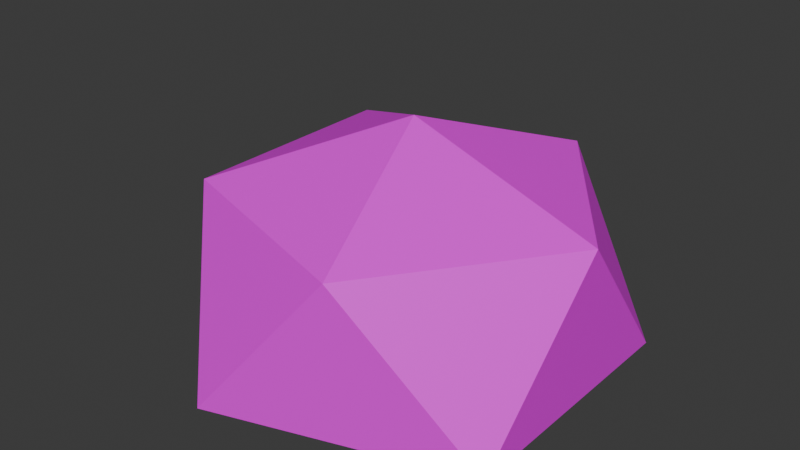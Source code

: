 # Source: Rock.blend  (saved by Blender 5.1.29; exported with 4.5.12 LTS)
import bpy
from mathutils import Matrix  # noqa: F401  (used for matrix-valued properties, if any)

bpy.ops.wm.read_factory_settings(use_empty=True)
scene = bpy.context.scene
scene.name = 'Scene'

# ---- collections
col_collection = bpy.data.collections.new('Collection'); scene.collection.children.link(col_collection)

# ---- images (referenced by path relative to the original .blend; pixels are not part of the script)
import os
ASSET_DIR = os.environ.get("B2B_ASSET_DIR", "")  # directory of the original .blend (textures are referenced by path, not embedded)
HERE = os.path.dirname(os.path.abspath(__file__))  # packed textures are extracted next to this script under _unpacked/

def load_image(name, relpath, width, height, colorspace="sRGB"):
    """Load a texture the original file referenced (path relative to the .blend, or extracted next to this script)."""
    p = next((c for c in (os.path.join(HERE, relpath), os.path.join(ASSET_DIR, relpath)) if relpath and os.path.exists(c)), "")
    if p:
        img = bpy.data.images.load(p, check_existing=True)
        img.name = name
    else:  # same state as the original file: an image datablock whose file is absent (Cycles renders it pink)
        img = bpy.data.images.new(name, width, height)
        img.source = "FILE"
        img.filepath = "//" + (relpath or name)
    img.colorspace_settings.name = colorspace
    return img
img_rock_001 = load_image('Rock.001', 'Textures/Rock.png', 1024, 1024, 'sRGB')

# ---- materials (node trees are filled in below, after node groups)
mat_icosphere_material = bpy.data.materials.new('Icosphere Material')

# ---- material node trees
mat_icosphere_material.use_nodes = True; mat_icosphere_material.node_tree.nodes.clear()
_N = mat_icosphere_material.node_tree.nodes; _L = mat_icosphere_material.node_tree.links
n0 = _N.new('ShaderNodeBsdfPrincipled'); n0.name = 'Principled BSDF'; n0.location = (-200, 100)
n1 = _N.new('ShaderNodeOutputMaterial'); n1.name = 'Material Output'; n1.location = (200, 100)
n2 = _N.new('ShaderNodeTexImage'); n2.name = 'Image Texture'; n2.location = (-680, 100)
n2.image = img_rock_001
n2.interpolation = 'Closest'
_L.new(n0.outputs[0], n1.inputs[0])
_L.new(n2.outputs[1], n0.inputs[4])
_L.new(n2.outputs[0], n0.inputs[0])
n1.is_active_output = True

# ---- world
world_world = bpy.data.worlds.new('World'); scene.world = world_world
world_world.use_nodes = True; world_world.node_tree.nodes.clear()
_N = world_world.node_tree.nodes; _L = world_world.node_tree.links
n0 = _N.new('ShaderNodeOutputWorld'); n0.name = 'World Output'; n0.location = (200, 100)
n1 = _N.new('ShaderNodeBackground'); n1.name = 'Background'; n1.location = (-200, 100)
n1.inputs[0].default_value = (0.05088, 0.05088, 0.05088, 1.0)
_L.new(n1.outputs[0], n0.inputs[0])
n0.is_active_output = True
world_world.color = (0.05088, 0.05088, 0.05088)
world_world.sun_shadow_jitter_overblur = 0.0

# ---- meshes
me_icosphere = bpy.data.meshes.new('Icosphere')
me_icosphere.from_pydata([(0.5065, -0.368, -0.2236), (-0.1935, -0.5954, -0.2236), (-0.6261, -2.384e-09, -0.2236), (-0.1935, 0.5954, -0.2236), (0.5065, 0.368, -0.2236), (0.1658, -0.5104, 0.2236), (-0.4342, -0.3154, 0.2236), (-0.4342, 0.3154, 0.2236), (0.1658, 0.5104, 0.2236), (0.5367, -1.192e-09, 0.2236), (0.0, 0.0, 0.4125)], [], [(0, 4, 9), (1, 0, 5), (2, 1, 6), (3, 2, 7), (4, 3, 8), (0, 9, 5), (1, 5, 6), (2, 6, 7), (3, 7, 8), (4, 8, 9), (5, 9, 10), (6, 5, 10), (7, 6, 10), (8, 7, 10), (9, 8, 10)])
_uv = me_icosphere.uv_layers.new(name='UVMap')
_uv.uv.foreach_set('vector', [0.5913, 0.03125, 0.9375, 0.5, 0.5922, 0.3887, 0.03125, 0.2103, 0.5913, 0.03125, 0.3771, 0.32, 0.03125, 0.7897, 0.03125, 0.2103, 0.2441, 0.5, 0.5913, 0.9688, 0.03125, 0.7897, 0.3771, 0.68, 0.9375, 0.5, 0.5913, 0.9688, 0.5922, 0.6113, 0.5913, 0.03125, 0.5922, 0.3887, 0.3771, 0.32, 0.03125, 0.2103, 0.3771, 0.32, 0.2441, 0.5, 0.03125, 0.7897, 0.2441, 0.5, 0.3771, 0.68, 0.5913, 0.9688, 0.3771, 0.68, 0.5922, 0.6113, 0.9375, 0.5, 0.5922, 0.6113, 0.5922, 0.3887, 0.3771, 0.32, 0.5922, 0.3887, 0.4365, 0.5, 0.2441, 0.5, 0.3771, 0.32, 0.4365, 0.5, 0.3771, 0.68, 0.2441, 0.5, 0.4365, 0.5, 0.5922, 0.6113, 0.3771, 0.68, 0.4365, 0.5, 0.5922, 0.3887, 0.5922, 0.6113, 0.4365, 0.5])
me_icosphere.materials.append(mat_icosphere_material)
me_icosphere.update()

# ---- objects
ob_icosphere = bpy.data.objects.new('Icosphere', me_icosphere)

# ---- transforms, parenting, visibility, modifiers, constraints
ob_icosphere.location = (0.0, 0.0, 0.22)

# ---- collection membership
col_collection.objects.link(ob_icosphere)

# ---- scene / render settings (as saved in the file)
scene.frame_start = 1; scene.frame_end = 250; scene.frame_set(1)
scene.render.engine = 'BLENDER_EEVEE_NEXT'
scene.render.bake_bias = 0.0
scene.render.bake_samples = 0
scene.cycles.sampling_pattern = 'TABULATED_SOBOL'
scene.eevee.use_volume_custom_range = False
bpy.context.view_layer.update()

# ---- added for rendering (the .blend has no active camera and no usable light): camera, sun
cam_auto = bpy.data.cameras.new('AutoCamera')
cam_auto.lens = 50.0
cam_auto.sensor_width = 36.0
cam_auto.clip_end = 1000.0
ob_auto_camera = bpy.data.objects.new('AutoCamera', cam_auto)
scene.collection.objects.link(ob_auto_camera)
ob_auto_camera.location = (1.60384, -1.97828, 1.63328)
ob_auto_camera.rotation_euler = (1.09748, -7.21219e-08, 0.694738)
scene.camera = ob_auto_camera
light_auto_sun = bpy.data.lights.new('AutoSun', 'SUN')
light_auto_sun.energy = 3.0
light_auto_sun.angle = 0.0523599
ob_auto_sun = bpy.data.objects.new('AutoSun', light_auto_sun)
scene.collection.objects.link(ob_auto_sun)
ob_auto_sun.rotation_euler = (0.872665, 0.174533, 0.523599)
bpy.context.view_layer.update()
